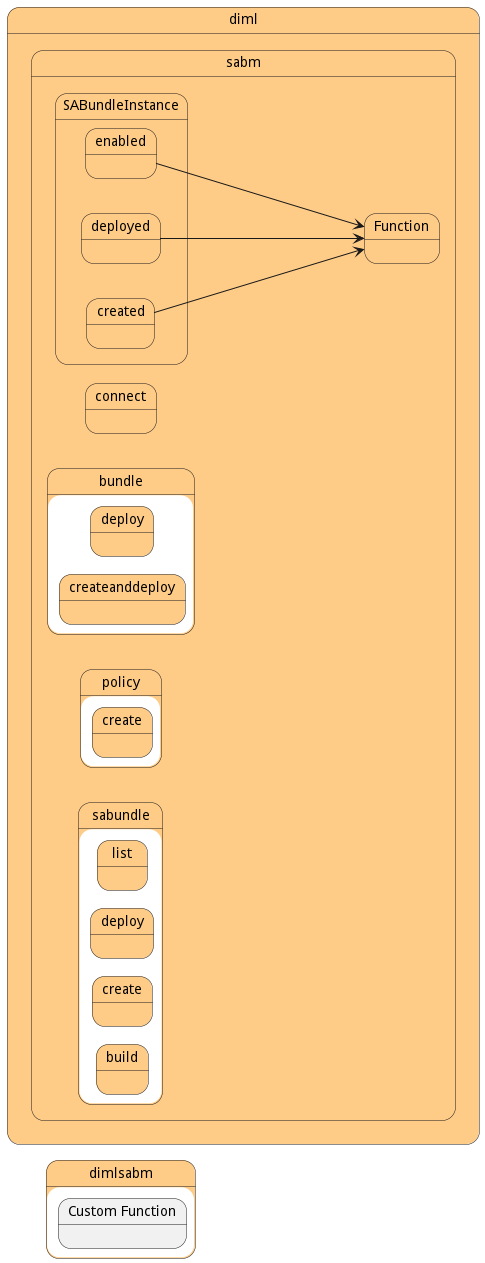

The diagram above was rendered by PlantUML. Its source (embedded in the PNG):
@startuml
left to right direction


state "diml" as diml #ffcc88 {
state "sabm" as dimlsabm #ffcc88 {
}
}


state "dimlsabm" as pstatename #ffcc88 {
    state "Custom Function" as sabmfunction {
    }
}

        state "diml" as diml #ffcc88 {
state "sabm" as dimlsabm #ffcc88 {
state "connect" as dimlsabmconnect #ffcc88 {
}
}
}


        state "diml" as diml #ffcc88 {
state "sabm" as dimlsabm #ffcc88 {
state "bundle" as dimlsabmbundle #ffcc88 {
state "createanddeploy" as dimlsabmbundlecreateanddeploy #ffcc88 {
}
}
}
}


        state "diml" as diml #ffcc88 {
state "sabm" as dimlsabm #ffcc88 {
state "bundle" as dimlsabmbundle #ffcc88 {
state "deploy" as dimlsabmbundledeploy #ffcc88 {
}
}
}
}


        state "diml" as diml #ffcc88 {
state "sabm" as dimlsabm #ffcc88 {
state "policy" as dimlsabmpolicy #ffcc88 {
state "create" as dimlsabmpolicycreate #ffcc88 {
}
}
}
}


        state "diml" as diml #ffcc88 {
state "sabm" as dimlsabm #ffcc88 {
state "sabundle" as dimlsabmsabundle #ffcc88 {
state "build" as dimlsabmsabundlebuild #ffcc88 {
}
}
}
}


        state "diml" as diml #ffcc88 {
state "sabm" as dimlsabm #ffcc88 {
state "sabundle" as dimlsabmsabundle #ffcc88 {
state "create" as dimlsabmsabundlecreate #ffcc88 {
}
}
}
}


        state "diml" as diml #ffcc88 {
state "sabm" as dimlsabm #ffcc88 {
state "sabundle" as dimlsabmsabundle #ffcc88 {
state "deploy" as dimlsabmsabundledeploy #ffcc88 {
}
}
}
}


        state "diml" as diml #ffcc88 {
state "sabm" as dimlsabm #ffcc88 {
state "sabundle" as dimlsabmsabundle #ffcc88 {
state "list" as dimlsabmsabundlelist #ffcc88 {
}
}
}
}




        state "diml" as diml #ffcc88 {
state "sabm" as dimlsabm #ffcc88 {
state "SABundleInstance" as dimlsabmsabundleinstance #ffcc88 {
state "created" as dimlsabmsabundleinstancecreated #ffcc88 {
}
}
}
}

        
    state "diml" as diml #ffcc88 {
state "sabm" as dimlsabm #ffcc88 {
state "Function" as dimlsabmfunction #ffcc88 {
}
}
}

    dimlsabmsabundleinstancecreated ---> dimlsabmfunction
  

        state "diml" as diml #ffcc88 {
state "sabm" as dimlsabm #ffcc88 {
state "SABundleInstance" as dimlsabmsabundleinstance #ffcc88 {
state "deployed" as dimlsabmsabundleinstancedeployed #ffcc88 {
}
}
}
}

        
    
    dimlsabmsabundleinstancedeployed ---> dimlsabmfunction
  

        state "diml" as diml #ffcc88 {
state "sabm" as dimlsabm #ffcc88 {
state "SABundleInstance" as dimlsabmsabundleinstance #ffcc88 {
state "enabled" as dimlsabmsabundleinstanceenabled #ffcc88 {
}
}
}
}

        
    
    dimlsabmsabundleinstanceenabled ---> dimlsabmfunction
  


    
    
        
       
    
    
        
       
    
    
        
       

@enduml